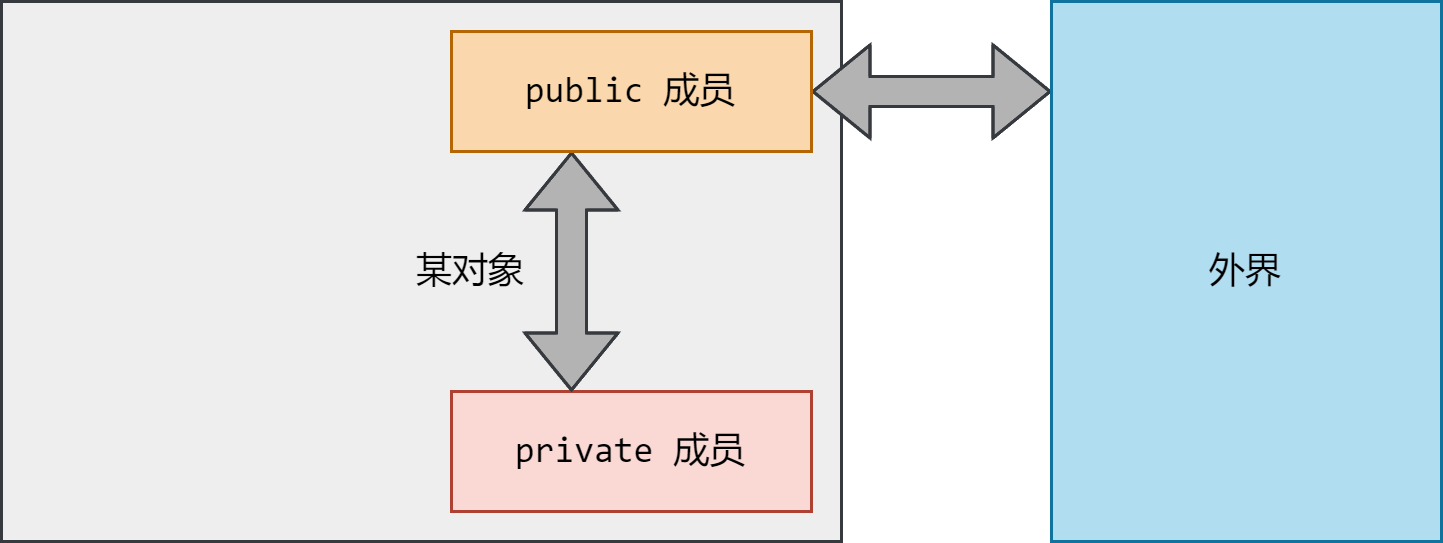

The diagram above was exported from draw.io. Its source (the exported page's mxGraphModel, read from the mxfile embedded in the PNG):
<mxGraphModel dx="977" dy="671" grid="1" gridSize="10" guides="1" tooltips="1" connect="1" arrows="1" fold="1" page="1" pageScale="1" pageWidth="850" pageHeight="1100" math="0" shadow="0">
  <root>
    <mxCell id="0" />
    <mxCell id="1" parent="0" />
    <mxCell id="RAitfbQadIcuUT9mQ0vm-6" value="&amp;nbsp; &amp;nbsp; &amp;nbsp; &amp;nbsp; &amp;nbsp; 某对象" style="rounded=0;whiteSpace=wrap;html=1;gradientColor=none;fillColor=#EEEEEE;strokeColor=#36393d;align=center;" parent="1" vertex="1">
      <mxGeometry x="60" y="70" width="280" height="180" as="geometry" />
    </mxCell>
    <mxCell id="RAitfbQadIcuUT9mQ0vm-1" value="private&amp;nbsp;成员" style="rounded=0;whiteSpace=wrap;html=1;fillColor=#fad9d5;strokeColor=#ae4132;fontFamily=consolas;" parent="1" vertex="1">
      <mxGeometry x="210" y="200" width="120" height="40" as="geometry" />
    </mxCell>
    <mxCell id="RAitfbQadIcuUT9mQ0vm-5" value="" style="edgeStyle=orthogonalEdgeStyle;rounded=0;orthogonalLoop=1;jettySize=auto;html=1;startArrow=classic;startFill=1;shape=flexArrow;fillColor=#b3b3b3;strokeColor=#36393D;" parent="1" source="RAitfbQadIcuUT9mQ0vm-3" target="RAitfbQadIcuUT9mQ0vm-1" edge="1">
      <mxGeometry relative="1" as="geometry">
        <Array as="points">
          <mxPoint x="250" y="170" />
          <mxPoint x="250" y="170" />
        </Array>
      </mxGeometry>
    </mxCell>
    <mxCell id="RAitfbQadIcuUT9mQ0vm-8" value="" style="edgeStyle=orthogonalEdgeStyle;rounded=0;orthogonalLoop=1;jettySize=auto;html=1;startArrow=block;shape=flexArrow;fillColor=#b3b3b3;strokeColor=#36393D;" parent="1" source="RAitfbQadIcuUT9mQ0vm-3" target="RAitfbQadIcuUT9mQ0vm-7" edge="1">
      <mxGeometry relative="1" as="geometry">
        <Array as="points">
          <mxPoint x="370" y="100" />
          <mxPoint x="370" y="100" />
        </Array>
      </mxGeometry>
    </mxCell>
    <mxCell id="RAitfbQadIcuUT9mQ0vm-3" value="public&amp;nbsp;成员" style="rounded=0;whiteSpace=wrap;html=1;fillColor=#fad7ac;strokeColor=#b46504;fontFamily=consolas;" parent="1" vertex="1">
      <mxGeometry x="210" y="80" width="120" height="40" as="geometry" />
    </mxCell>
    <mxCell id="RAitfbQadIcuUT9mQ0vm-7" value="外界" style="rounded=0;whiteSpace=wrap;html=1;fillColor=#b1ddf0;strokeColor=#10739e;fontFamily=consolas;" parent="1" vertex="1">
      <mxGeometry x="410" y="70" width="130" height="180" as="geometry" />
    </mxCell>
  </root>
</mxGraphModel>